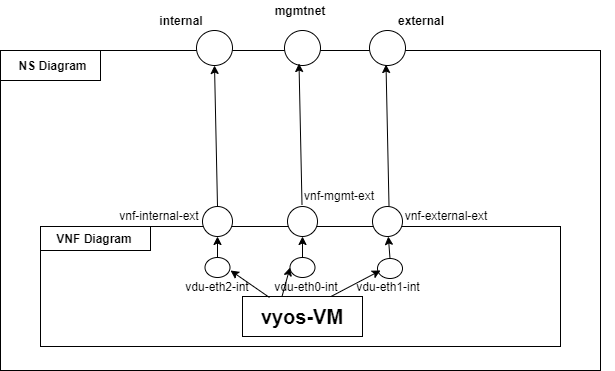

The diagram above was exported from draw.io. Its source (the exported page's mxGraphModel, read from the mxfile embedded in the PNG):
<mxGraphModel dx="862" dy="510" grid="1" gridSize="10" guides="1" tooltips="1" connect="1" arrows="1" fold="1" page="1" pageScale="1" pageWidth="827" pageHeight="1169" math="0" shadow="0">
  <root>
    <mxCell id="0" />
    <mxCell id="1" parent="0" />
    <mxCell id="OWo37IN33GXzRIIo4uZx-10" value="" style="rounded=0;whiteSpace=wrap;html=1;" vertex="1" parent="1">
      <mxGeometry x="120" y="80" width="600" height="320" as="geometry" />
    </mxCell>
    <mxCell id="OWo37IN33GXzRIIo4uZx-11" value="" style="rounded=0;whiteSpace=wrap;html=1;" vertex="1" parent="1">
      <mxGeometry x="160" y="256" width="520" height="120" as="geometry" />
    </mxCell>
    <mxCell id="OWo37IN33GXzRIIo4uZx-12" value="" style="ellipse;whiteSpace=wrap;html=1;" vertex="1" parent="1">
      <mxGeometry x="322" y="236" width="30" height="30" as="geometry" />
    </mxCell>
    <mxCell id="OWo37IN33GXzRIIo4uZx-13" value="" style="ellipse;whiteSpace=wrap;html=1;" vertex="1" parent="1">
      <mxGeometry x="492" y="236" width="30" height="30" as="geometry" />
    </mxCell>
    <mxCell id="OWo37IN33GXzRIIo4uZx-14" value="" style="rounded=0;whiteSpace=wrap;html=1;" vertex="1" parent="1">
      <mxGeometry x="362" y="326" width="120" height="40" as="geometry" />
    </mxCell>
    <mxCell id="OWo37IN33GXzRIIo4uZx-15" value="&lt;b&gt;&lt;font style=&quot;font-size: 20px&quot;&gt;vyos-VM&lt;/font&gt;&lt;/b&gt;" style="text;html=1;strokeColor=none;fillColor=none;align=center;verticalAlign=middle;whiteSpace=wrap;rounded=0;" vertex="1" parent="1">
      <mxGeometry x="369" y="336" width="106" height="20" as="geometry" />
    </mxCell>
    <mxCell id="OWo37IN33GXzRIIo4uZx-16" value="" style="ellipse;whiteSpace=wrap;html=1;" vertex="1" parent="1">
      <mxGeometry x="407" y="236" width="30" height="30" as="geometry" />
    </mxCell>
    <mxCell id="OWo37IN33GXzRIIo4uZx-17" value="vnf-internal-ext" style="text;html=1;strokeColor=none;fillColor=none;align=center;verticalAlign=middle;whiteSpace=wrap;rounded=0;" vertex="1" parent="1">
      <mxGeometry x="230" y="235" width="98" height="20" as="geometry" />
    </mxCell>
    <mxCell id="OWo37IN33GXzRIIo4uZx-18" value="vnf-mgmt-ext" style="text;html=1;strokeColor=none;fillColor=none;align=center;verticalAlign=middle;whiteSpace=wrap;rounded=0;" vertex="1" parent="1">
      <mxGeometry x="409.5" y="215" width="98" height="20" as="geometry" />
    </mxCell>
    <mxCell id="OWo37IN33GXzRIIo4uZx-19" value="vnf-external-ext" style="text;html=1;strokeColor=none;fillColor=none;align=center;verticalAlign=middle;whiteSpace=wrap;rounded=0;" vertex="1" parent="1">
      <mxGeometry x="517" y="235" width="98" height="20" as="geometry" />
    </mxCell>
    <mxCell id="OWo37IN33GXzRIIo4uZx-21" value="" style="ellipse;whiteSpace=wrap;html=1;" vertex="1" parent="1">
      <mxGeometry x="409.5" y="287" width="25" height="20" as="geometry" />
    </mxCell>
    <mxCell id="OWo37IN33GXzRIIo4uZx-22" value="" style="ellipse;whiteSpace=wrap;html=1;" vertex="1" parent="1">
      <mxGeometry x="324.5" y="287" width="25" height="20" as="geometry" />
    </mxCell>
    <mxCell id="OWo37IN33GXzRIIo4uZx-23" value="" style="ellipse;whiteSpace=wrap;html=1;" vertex="1" parent="1">
      <mxGeometry x="497" y="288" width="25" height="20" as="geometry" />
    </mxCell>
    <mxCell id="OWo37IN33GXzRIIo4uZx-24" value="vdu-eth0-int" style="text;html=1;strokeColor=none;fillColor=none;align=center;verticalAlign=middle;whiteSpace=wrap;rounded=0;" vertex="1" parent="1">
      <mxGeometry x="377" y="306" width="98" height="20" as="geometry" />
    </mxCell>
    <mxCell id="OWo37IN33GXzRIIo4uZx-25" value="vdu-eth2-int" style="text;html=1;strokeColor=none;fillColor=none;align=center;verticalAlign=middle;whiteSpace=wrap;rounded=0;" vertex="1" parent="1">
      <mxGeometry x="288" y="306" width="98" height="20" as="geometry" />
    </mxCell>
    <mxCell id="OWo37IN33GXzRIIo4uZx-26" value="vdu-eth1-int" style="text;html=1;strokeColor=none;fillColor=none;align=center;verticalAlign=middle;whiteSpace=wrap;rounded=0;" vertex="1" parent="1">
      <mxGeometry x="458.5" y="306" width="98" height="20" as="geometry" />
    </mxCell>
    <mxCell id="OWo37IN33GXzRIIo4uZx-30" value="" style="endArrow=classic;html=1;exitX=0.122;exitY=1.05;exitDx=0;exitDy=0;exitPerimeter=0;" edge="1" parent="1" source="OWo37IN33GXzRIIo4uZx-24">
      <mxGeometry width="50" height="50" relative="1" as="geometry">
        <mxPoint x="400" y="240" as="sourcePoint" />
        <mxPoint x="350" y="300" as="targetPoint" />
      </mxGeometry>
    </mxCell>
    <mxCell id="OWo37IN33GXzRIIo4uZx-31" value="" style="endArrow=classic;html=1;exitX=0.25;exitY=1;exitDx=0;exitDy=0;entryX=0;entryY=0.5;entryDx=0;entryDy=0;" edge="1" parent="1" source="OWo37IN33GXzRIIo4uZx-24" target="OWo37IN33GXzRIIo4uZx-21">
      <mxGeometry width="50" height="50" relative="1" as="geometry">
        <mxPoint x="410" y="340" as="sourcePoint" />
        <mxPoint x="460" y="290" as="targetPoint" />
      </mxGeometry>
    </mxCell>
    <mxCell id="OWo37IN33GXzRIIo4uZx-32" value="" style="endArrow=classic;html=1;exitX=0.75;exitY=1;exitDx=0;exitDy=0;" edge="1" parent="1" source="OWo37IN33GXzRIIo4uZx-24">
      <mxGeometry width="50" height="50" relative="1" as="geometry">
        <mxPoint x="450" y="350" as="sourcePoint" />
        <mxPoint x="500" y="300" as="targetPoint" />
      </mxGeometry>
    </mxCell>
    <mxCell id="OWo37IN33GXzRIIo4uZx-33" value="" style="endArrow=classic;html=1;exitX=0.5;exitY=0;exitDx=0;exitDy=0;" edge="1" parent="1" source="OWo37IN33GXzRIIo4uZx-22" target="OWo37IN33GXzRIIo4uZx-12">
      <mxGeometry width="50" height="50" relative="1" as="geometry">
        <mxPoint x="340" y="310" as="sourcePoint" />
        <mxPoint x="390" y="260" as="targetPoint" />
      </mxGeometry>
    </mxCell>
    <mxCell id="OWo37IN33GXzRIIo4uZx-34" value="" style="endArrow=classic;html=1;exitX=0.5;exitY=0;exitDx=0;exitDy=0;entryX=0.5;entryY=1;entryDx=0;entryDy=0;" edge="1" parent="1" source="OWo37IN33GXzRIIo4uZx-21" target="OWo37IN33GXzRIIo4uZx-16">
      <mxGeometry width="50" height="50" relative="1" as="geometry">
        <mxPoint x="430" y="300" as="sourcePoint" />
        <mxPoint x="480" y="250" as="targetPoint" />
      </mxGeometry>
    </mxCell>
    <mxCell id="OWo37IN33GXzRIIo4uZx-35" value="" style="endArrow=classic;html=1;exitX=0.5;exitY=0;exitDx=0;exitDy=0;" edge="1" parent="1" source="OWo37IN33GXzRIIo4uZx-23" target="OWo37IN33GXzRIIo4uZx-13">
      <mxGeometry width="50" height="50" relative="1" as="geometry">
        <mxPoint x="500" y="310" as="sourcePoint" />
        <mxPoint x="550" y="260" as="targetPoint" />
      </mxGeometry>
    </mxCell>
    <mxCell id="OWo37IN33GXzRIIo4uZx-36" value="" style="rounded=0;whiteSpace=wrap;html=1;" vertex="1" parent="1">
      <mxGeometry x="120" y="80" width="100" height="30" as="geometry" />
    </mxCell>
    <mxCell id="OWo37IN33GXzRIIo4uZx-37" value="&lt;b&gt;NS Diagram&lt;/b&gt;" style="text;html=1;strokeColor=none;fillColor=none;align=center;verticalAlign=middle;whiteSpace=wrap;rounded=0;" vertex="1" parent="1">
      <mxGeometry x="135" y="85" width="75" height="20" as="geometry" />
    </mxCell>
    <mxCell id="OWo37IN33GXzRIIo4uZx-40" value="" style="rounded=0;whiteSpace=wrap;html=1;" vertex="1" parent="1">
      <mxGeometry x="160" y="256" width="110" height="24" as="geometry" />
    </mxCell>
    <mxCell id="OWo37IN33GXzRIIo4uZx-41" value="&lt;b&gt;VNF Diagram&lt;/b&gt;" style="text;html=1;strokeColor=none;fillColor=none;align=center;verticalAlign=middle;whiteSpace=wrap;rounded=0;" vertex="1" parent="1">
      <mxGeometry x="169" y="258" width="90" height="20" as="geometry" />
    </mxCell>
    <mxCell id="OWo37IN33GXzRIIo4uZx-42" value="" style="ellipse;whiteSpace=wrap;html=1;" vertex="1" parent="1">
      <mxGeometry x="316" y="60" width="36" height="35" as="geometry" />
    </mxCell>
    <mxCell id="OWo37IN33GXzRIIo4uZx-43" value="" style="ellipse;whiteSpace=wrap;html=1;" vertex="1" parent="1">
      <mxGeometry x="404" y="60" width="36" height="35" as="geometry" />
    </mxCell>
    <mxCell id="OWo37IN33GXzRIIo4uZx-44" value="" style="ellipse;whiteSpace=wrap;html=1;" vertex="1" parent="1">
      <mxGeometry x="489" y="60" width="36" height="35" as="geometry" />
    </mxCell>
    <mxCell id="OWo37IN33GXzRIIo4uZx-45" value="&lt;b&gt;internal&lt;/b&gt;" style="text;html=1;strokeColor=none;fillColor=none;align=center;verticalAlign=middle;whiteSpace=wrap;rounded=0;" vertex="1" parent="1">
      <mxGeometry x="251.5" y="40" width="98" height="20" as="geometry" />
    </mxCell>
    <mxCell id="OWo37IN33GXzRIIo4uZx-46" value="&lt;b&gt;mgmtnet&lt;/b&gt;" style="text;html=1;strokeColor=none;fillColor=none;align=center;verticalAlign=middle;whiteSpace=wrap;rounded=0;" vertex="1" parent="1">
      <mxGeometry x="371" y="30" width="98" height="20" as="geometry" />
    </mxCell>
    <mxCell id="OWo37IN33GXzRIIo4uZx-47" value="&lt;b&gt;external&lt;/b&gt;" style="text;html=1;strokeColor=none;fillColor=none;align=center;verticalAlign=middle;whiteSpace=wrap;rounded=0;" vertex="1" parent="1">
      <mxGeometry x="492" y="40" width="98" height="20" as="geometry" />
    </mxCell>
    <mxCell id="OWo37IN33GXzRIIo4uZx-49" style="edgeStyle=orthogonalEdgeStyle;rounded=0;orthogonalLoop=1;jettySize=auto;html=1;exitX=0.5;exitY=1;exitDx=0;exitDy=0;" edge="1" parent="1" source="OWo37IN33GXzRIIo4uZx-46" target="OWo37IN33GXzRIIo4uZx-46">
      <mxGeometry relative="1" as="geometry" />
    </mxCell>
    <mxCell id="OWo37IN33GXzRIIo4uZx-50" value="" style="endArrow=classic;html=1;exitX=0.5;exitY=0;exitDx=0;exitDy=0;entryX=0.5;entryY=1;entryDx=0;entryDy=0;" edge="1" parent="1" source="OWo37IN33GXzRIIo4uZx-12" target="OWo37IN33GXzRIIo4uZx-42">
      <mxGeometry width="50" height="50" relative="1" as="geometry">
        <mxPoint x="400" y="210" as="sourcePoint" />
        <mxPoint x="450" y="160" as="targetPoint" />
      </mxGeometry>
    </mxCell>
    <mxCell id="OWo37IN33GXzRIIo4uZx-51" value="" style="endArrow=classic;html=1;exitX=0.5;exitY=0;exitDx=0;exitDy=0;entryX=0.5;entryY=1;entryDx=0;entryDy=0;" edge="1" parent="1">
      <mxGeometry width="50" height="50" relative="1" as="geometry">
        <mxPoint x="421.5" y="234" as="sourcePoint" />
        <mxPoint x="418.5" y="93" as="targetPoint" />
      </mxGeometry>
    </mxCell>
    <mxCell id="OWo37IN33GXzRIIo4uZx-53" value="" style="endArrow=classic;html=1;exitX=0.5;exitY=0;exitDx=0;exitDy=0;entryX=0.5;entryY=1;entryDx=0;entryDy=0;" edge="1" parent="1">
      <mxGeometry width="50" height="50" relative="1" as="geometry">
        <mxPoint x="508.5" y="235" as="sourcePoint" />
        <mxPoint x="505.5" y="94" as="targetPoint" />
      </mxGeometry>
    </mxCell>
  </root>
</mxGraphModel>